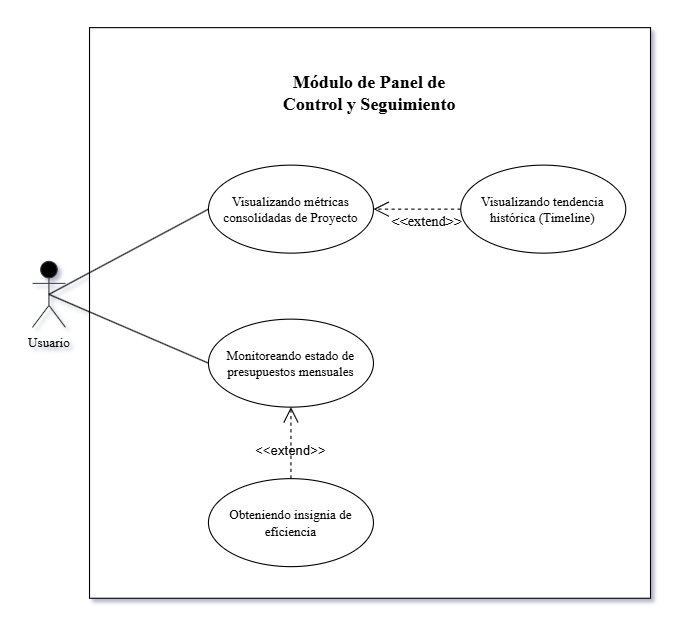

The diagram above was exported from draw.io. Its source (the exported page's mxGraphModel, read from the mxfile embedded in the PNG):
<mxGraphModel dx="1285" dy="683" grid="1" gridSize="10" guides="1" tooltips="1" connect="1" arrows="1" fold="1" page="1" pageScale="1" pageWidth="827" pageHeight="1169" math="0" shadow="0">
  <root>
    <mxCell id="0" />
    <mxCell id="1" parent="0" />
    <mxCell id="LQA6vwelCroCsPB_eKHF-1" parent="1" style="rounded=0;whiteSpace=wrap;html=1;rotation=90;fillColor=light-dark(#FFFFFF,#2B7DCF);strokeColor=light-dark(#000000,#000000);fontColor=#ffffff;" value="" vertex="1">
      <mxGeometry height="510" width="518.75" x="147.5" y="90.005" as="geometry" />
    </mxCell>
    <mxCell id="LQA6vwelCroCsPB_eKHF-2" parent="1" style="shape=umlActor;verticalLabelPosition=bottom;verticalAlign=top;html=1;fillColor=#000000;strokeColor=#36393d;fontFamily=Times New Roman;" value="Usuario" vertex="1">
      <mxGeometry height="60" width="30" x="100" y="298.12" as="geometry" />
    </mxCell>
    <mxCell id="LQA6vwelCroCsPB_eKHF-3" parent="1" style="ellipse;whiteSpace=wrap;html=1;fillColor=light-dark(#FFFFFF,#2B7DCF);strokeColor=light-dark(#000000,#000000);fontColor=#000000;fontFamily=Times New Roman;" value="Monitoreando estado de presupuestos mensuales" vertex="1">
      <mxGeometry height="80" width="150" x="260" y="350.63" as="geometry" />
    </mxCell>
    <mxCell id="LQA6vwelCroCsPB_eKHF-4" parent="1" style="ellipse;whiteSpace=wrap;html=1;fillColor=light-dark(#FFFFFF,#2B7DCF);strokeColor=light-dark(#000000,#000000);fontColor=#000000;fontFamily=Times New Roman;" value="Obteniendo insignia de eficiencia" vertex="1">
      <mxGeometry height="80" width="150" x="260" y="495.63" as="geometry" />
    </mxCell>
    <mxCell id="LQA6vwelCroCsPB_eKHF-5" parent="1" style="ellipse;whiteSpace=wrap;html=1;fillColor=light-dark(#FFFFFF,#2B7DCF);strokeColor=light-dark(#000000,#000000);fontColor=#000000;fontFamily=Times New Roman;" value="&lt;span data-path-to-node=&quot;11,2,0&quot; data-index-in-node=&quot;0&quot;&gt;Visualizando tendencia histórica (Timeline)&lt;/span&gt;" vertex="1">
      <mxGeometry height="80" width="150" x="489.38" y="210.62" as="geometry" />
    </mxCell>
    <mxCell id="LQA6vwelCroCsPB_eKHF-6" parent="1" style="text;html=1;whiteSpace=wrap;strokeColor=none;fillColor=none;align=center;verticalAlign=middle;rounded=0;fontSize=14;fontStyle=1;fontFamily=Times New Roman;" value="&lt;h3 data-path-to-node=&quot;3&quot;&gt;&lt;font style=&quot;color: light-dark(rgb(0, 0, 0), rgb(0, 0, 0));&quot;&gt;Módulo de Panel de Control y Seguimiento&lt;/font&gt;&lt;/h3&gt;&lt;p data-path-to-node=&quot;4&quot;&gt;&lt;/p&gt;" vertex="1">
      <mxGeometry height="30" width="165" x="324.38" y="130" as="geometry" />
    </mxCell>
    <mxCell id="LQA6vwelCroCsPB_eKHF-7" edge="1" parent="1" source="LQA6vwelCroCsPB_eKHF-2" style="endArrow=none;html=1;rounded=0;entryX=0;entryY=0.5;entryDx=0;entryDy=0;exitX=0.5;exitY=0.5;exitDx=0;exitDy=0;exitPerimeter=0;strokeColor=light-dark(#000000,#000000);" target="LQA6vwelCroCsPB_eKHF-3" value="">
      <mxGeometry height="50" relative="1" width="50" as="geometry">
        <mxPoint x="68.12" y="235.12" as="sourcePoint" />
        <mxPoint x="223.12" y="148.12" as="targetPoint" />
      </mxGeometry>
    </mxCell>
    <mxCell id="LQA6vwelCroCsPB_eKHF-8" parent="1" style="ellipse;whiteSpace=wrap;html=1;fillColor=light-dark(#FFFFFF,#2B7DCF);strokeColor=light-dark(#000000,#000000);fontColor=#000000;fontFamily=Times New Roman;" value="Visualizando métricas consolidadas de Proyecto" vertex="1">
      <mxGeometry height="80" width="150" x="260" y="210.62" as="geometry" />
    </mxCell>
    <mxCell id="LQA6vwelCroCsPB_eKHF-9" edge="1" parent="1" source="LQA6vwelCroCsPB_eKHF-2" style="endArrow=none;html=1;rounded=0;entryX=0;entryY=0.5;entryDx=0;entryDy=0;exitX=0.5;exitY=0.5;exitDx=0;exitDy=0;exitPerimeter=0;strokeColor=light-dark(#000000,#000000);" target="LQA6vwelCroCsPB_eKHF-8" value="">
      <mxGeometry height="50" relative="1" width="50" as="geometry">
        <mxPoint x="38.120000000000005" y="555.1199999999999" as="sourcePoint" />
        <mxPoint x="203.12" y="488.12" as="targetPoint" />
      </mxGeometry>
    </mxCell>
    <mxCell id="LQA6vwelCroCsPB_eKHF-10" edge="1" parent="1" source="LQA6vwelCroCsPB_eKHF-5" style="endArrow=open;endFill=1;endSize=12;html=1;rounded=0;dashed=1;strokeColor=light-dark(#000000,#000000);entryX=1;entryY=0.5;entryDx=0;entryDy=0;exitX=0;exitY=0.5;exitDx=0;exitDy=0;" value="">
      <mxGeometry relative="1" width="160" as="geometry">
        <mxPoint x="380" y="170.615" as="sourcePoint" />
        <mxPoint x="410" y="250.62000000000012" as="targetPoint" />
      </mxGeometry>
    </mxCell>
    <mxCell id="LQA6vwelCroCsPB_eKHF-11" edge="1" parent="1" source="LQA6vwelCroCsPB_eKHF-4" style="endArrow=open;endFill=1;endSize=12;html=1;rounded=0;dashed=1;strokeColor=light-dark(#000000,#000000);entryX=0.5;entryY=1;entryDx=0;entryDy=0;exitX=0.5;exitY=0;exitDx=0;exitDy=0;" target="LQA6vwelCroCsPB_eKHF-3" value="">
      <mxGeometry relative="1" width="160" as="geometry">
        <mxPoint x="420" y="510.625" as="sourcePoint" />
        <mxPoint x="580" y="510.625" as="targetPoint" />
      </mxGeometry>
    </mxCell>
    <mxCell id="LQA6vwelCroCsPB_eKHF-12" parent="1" style="text;html=1;whiteSpace=wrap;strokeColor=none;fillColor=none;align=center;verticalAlign=middle;rounded=0;" value="&lt;font style=&quot;color: light-dark(rgb(0, 0, 0), rgb(0, 0, 0));&quot;&gt;&amp;lt;&amp;lt;extend&amp;gt;&amp;gt;&lt;/font&gt;" vertex="1">
      <mxGeometry height="20" width="60" x="305" y="460.625" as="geometry" />
    </mxCell>
    <mxCell id="LQA6vwelCroCsPB_eKHF-13" parent="1" style="text;html=1;whiteSpace=wrap;strokeColor=none;fillColor=none;align=center;verticalAlign=middle;rounded=0;fontFamily=Times New Roman;fontStyle=0;fontSize=13;" value="&lt;font style=&quot;color: light-dark(rgb(0, 0, 0), rgb(0, 0, 0));&quot;&gt;&amp;lt;&amp;lt;extend&amp;gt;&amp;gt;&lt;/font&gt;" vertex="1">
      <mxGeometry height="20" width="60" x="429.38" y="250.615" as="geometry" />
    </mxCell>
  </root>
</mxGraphModel>